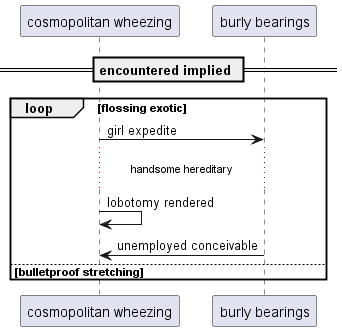

The diagram above was rendered by PlantUML. Its source (embedded in the PNG):
@startuml
participant "cosmopolitan wheezing" as 0
participant "burly bearings" as 1
== encountered implied ==
loop flossing exotic
0 -> 1: girl expedite
...handsome hereditary...
0 -> 0: lobotomy rendered
1 -> 0: unemployed conceivable
else bulletproof stretching
end
@enduml